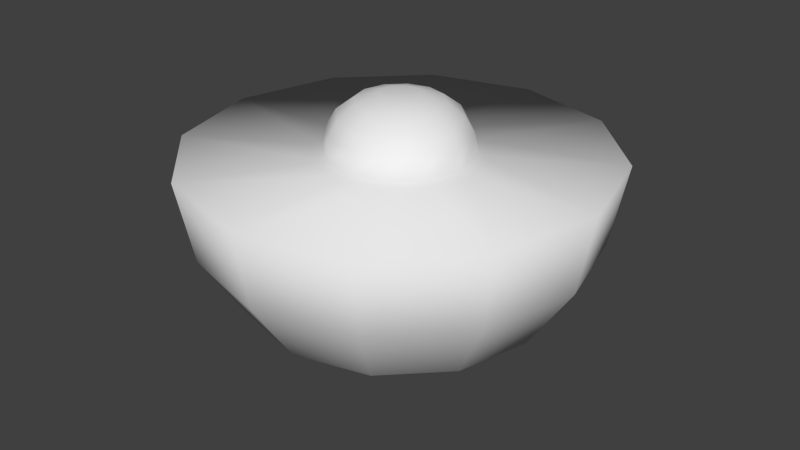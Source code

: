 # Source: Avocado.blend  (saved by Blender 2.75.0; exported with 4.5.12 LTS)
import bpy
from mathutils import Matrix  # noqa: F401  (used for matrix-valued properties, if any)

bpy.ops.wm.read_factory_settings(use_empty=True)
scene = bpy.context.scene
scene.name = 'Scene'

# ---- collections
col_collection_1 = bpy.data.collections.new('Collection 1'); scene.collection.children.link(col_collection_1)

# ---- world
world_world = bpy.data.worlds.new('World'); scene.world = world_world
world_world.color = (0.05088, 0.05088, 0.05088)
world_world.use_sun_shadow = False
world_world.sun_shadow_jitter_overblur = 0.0
world_world.cycles.sampling_method = 'MANUAL'
world_world.cycles.sample_map_resolution = 256

# ---- meshes
me_sphere = bpy.data.meshes.new('Sphere')
me_sphere.from_pydata([(-0.05794, 0.0, 0.06703), (-0.08083, 0.0, 0.0499), (-0.07, -0.04042, 0.0499), (-0.2629, 0.0, -0.1089), (-0.2012, 0.0, -0.2012), (-0.1089, 0.0, -0.2629), (-4.297e-08, 0.0, -0.2845), (-0.04042, -0.07, 0.0499), (-4.863e-08, -0.08083, 0.0499), (0.04042, -0.07, 0.0499), (-0.2464, 0.1423, -1.696e-08), (-0.2277, 0.1314, -0.1089), (-0.1742, 0.1006, -0.2012), (-0.0943, 0.05445, -0.2629), (0.07, -0.04042, 0.0499), (0.08083, 0.0, 0.0499), (0.07, 0.04042, 0.0499), (-0.1423, 0.2464, -1.696e-08), (-0.1314, 0.2277, -0.1089), (-0.1006, 0.1742, -0.2012), (-0.05445, 0.0943, -0.2629), (0.04042, 0.07, 0.0499), (-4.863e-08, 0.08083, 0.0499), (-0.04042, 0.07, 0.0499), (-4.297e-08, 0.2845, -1.696e-08), (-3.448e-08, 0.2629, -0.1089), (-4.297e-08, 0.2012, -0.2012), (-3.873e-08, 0.1089, -0.2629), (-0.07, 0.04042, 0.0499), (-0.08062, 0.04655, 0.02905), (-0.04655, 0.08062, 0.02905), (0.1423, 0.2464, -1.696e-08), (0.1314, 0.2277, -0.1089), (0.1006, 0.1742, -0.2012), (0.05445, 0.0943, -0.2629), (-4.829e-08, 0.0931, 0.02905), (0.04655, 0.08062, 0.02905), (0.08062, 0.04655, 0.02905), (0.0931, 0.0, 0.02905), (0.2464, 0.1423, -1.696e-08), (0.2277, 0.1314, -0.1089), (0.1742, 0.1006, -0.2012), (0.0943, 0.05445, -0.2629), (0.08062, -0.04655, 0.02905), (0.04655, -0.08062, 0.02905), (-4.829e-08, -0.0931, 0.02905), (0.2845, 0.0, -1.696e-08), (0.2629, -2.544e-08, -0.1089), (0.2012, 0.0, -0.2012), (0.1089, -4.24e-09, -0.2629), (-0.04655, -0.08062, 0.02905), (-0.08062, -0.04655, 0.02905), (-0.0931, 0.0, 0.02905), (0.2464, -0.1423, -1.696e-08), (0.2277, -0.1314, -0.1089), (0.1742, -0.1006, -0.2012), (0.0943, -0.05445, -0.2629), (-0.09881, 0.0, -1.696e-08), (-0.08557, -0.0494, -1.696e-08), (-0.0494, -0.08557, -1.696e-08), (0.1423, -0.2464, -1.696e-08), (0.1314, -0.2277, -0.1089), (0.1006, -0.1742, -0.2012), (0.05445, -0.0943, -0.2629), (-4.813e-08, -0.09881, -1.696e-08), (0.0494, -0.08557, -1.696e-08), (0.08557, -0.0494, -1.696e-08), (-4.297e-08, -0.2845, -1.696e-08), (-7.689e-08, -0.2629, -0.1089), (-4.297e-08, -0.2012, -0.2012), (-4.297e-08, -0.1089, -0.2629), (0.09881, 0.0, -1.696e-08), (0.08557, 0.0494, -1.696e-08), (0.0494, 0.08557, -1.696e-08), (-0.1423, -0.2464, -1.696e-08), (-0.1314, -0.2277, -0.1089), (-0.1006, -0.1742, -0.2012), (-0.05445, -0.0943, -0.2629), (-4.813e-08, 0.09881, -1.696e-08), (-0.0494, 0.08557, -1.696e-08), (-0.08557, 0.0494, -1.696e-08), (-0.2464, -0.1423, -1.696e-08), (-0.2277, -0.1314, -0.1089), (-0.1742, -0.1006, -0.2012), (-0.0943, -0.05445, -0.2629), (-0.2845, 0.0, -1.696e-08), (-0.05018, -0.02897, 0.06703), (-0.02897, -0.05018, 0.06703), (-4.927e-08, -0.05794, 0.06703), (0.02897, -0.05018, 0.06703), (0.05018, -0.02897, 0.06703), (0.05794, 0.0, 0.06703), (0.05018, 0.02897, 0.06703), (0.02897, 0.05018, 0.06703), (-4.927e-08, 0.05794, 0.06703), (-0.02897, 0.05018, 0.06703), (-0.05018, 0.02897, 0.06703), (-0.02798, 0.0, 0.07522), (-0.02423, -0.01399, 0.07522), (-0.01399, -0.02423, 0.07522), (-5.004e-08, -0.02798, 0.07522), (0.01399, -0.02423, 0.07522), (0.02423, -0.01399, 0.07522), (0.02798, 0.0, 0.07522), (0.02423, 0.01399, 0.07522), (0.01399, 0.02423, 0.07522), (-5.004e-08, 0.02798, 0.07522), (-0.01399, 0.02423, 0.07522), (-0.02423, 0.01399, 0.07522)], [], [(5, 4, 12, 13), (7, 8, 88, 87), (4, 3, 11, 12), (14, 15, 91, 90), (16, 21, 93, 92), (13, 12, 19, 20), (2, 7, 87, 86), (12, 11, 18, 19), (1, 2, 86, 0), (11, 10, 17, 18), (15, 16, 92, 91), (20, 19, 26, 27), (23, 28, 96, 95), (19, 18, 25, 26), (28, 1, 0, 96), (18, 17, 24, 25), (9, 14, 90, 89), (27, 26, 33, 34), (22, 23, 95, 94), (26, 25, 32, 33), (88, 89, 101, 100), (25, 24, 31, 32), (45, 44, 9, 8), (34, 33, 41, 42), (35, 30, 23, 22), (33, 32, 40, 41), (29, 52, 1, 28), (32, 31, 39, 40), (43, 38, 15, 14), (42, 41, 48, 49), (52, 51, 2, 1), (41, 40, 47, 48), (38, 37, 16, 15), (40, 39, 46, 47), (51, 50, 7, 2), (49, 48, 55, 56), (37, 36, 21, 16), (48, 47, 54, 55), (44, 43, 14, 9), (47, 46, 53, 54), (50, 45, 8, 7), (56, 55, 62, 63), (30, 29, 28, 23), (55, 54, 61, 62), (8, 9, 89, 88), (54, 53, 60, 61), (59, 64, 45, 50), (63, 62, 69, 70), (66, 71, 38, 43), (62, 61, 68, 69), (73, 78, 35, 36), (61, 60, 67, 68), (80, 57, 52, 29), (70, 69, 76, 77), (79, 80, 29, 30), (69, 68, 75, 76), (65, 66, 43, 44), (68, 67, 74, 75), (72, 73, 36, 37), (77, 76, 83, 84), (58, 59, 50, 51), (76, 75, 82, 83), (78, 79, 30, 35), (75, 74, 81, 82), (3, 85, 10, 11), (6, 5, 13), (64, 65, 44, 45), (71, 72, 37, 38), (6, 13, 20), (36, 35, 22, 21), (6, 20, 27), (39, 31, 73, 72), (6, 27, 34), (31, 24, 78, 73), (6, 34, 42), (81, 74, 59, 58), (6, 42, 49), (24, 17, 79, 78), (6, 49, 56), (85, 81, 58, 57), (6, 56, 63), (10, 85, 57, 80), (6, 63, 70), (74, 67, 64, 59), (6, 70, 77), (17, 10, 80, 79), (6, 77, 84), (67, 60, 65, 64), (60, 53, 66, 65), (84, 83, 4, 5), (53, 46, 71, 66), (83, 82, 3, 4), (57, 58, 51, 52), (82, 81, 85, 3), (6, 84, 5), (46, 39, 72, 71), (21, 22, 94, 93), (106, 107, 108, 97, 98, 99, 100, 101, 102, 103, 104, 105), (96, 0, 97, 108), (87, 88, 100, 99), (93, 94, 106, 105), (86, 87, 99, 98), (92, 93, 105, 104), (95, 96, 108, 107), (0, 86, 98, 97), (90, 91, 103, 102), (91, 92, 104, 103), (94, 95, 107, 106), (89, 90, 102, 101)])
me_sphere.polygons.foreach_set('use_smooth', [True] * 109)
_uv = me_sphere.uv_layers.new(name='UVMap')
_uv.uv.foreach_set('vector', [0.8906, 0.5156, 0.8906, 0.6094, 0.8906, 0.6094, 0.8906, 0.5156, 0.8906, 0.8125, 0.8906, 0.8125, 0.8906, 0.9844, 0.8906, 0.9844, 0.8906, 0.6094, 0.8906, 0.7812, 0.8906, 0.7812, 0.8906, 0.6094, 0.8906, 0.8125, 0.8906, 0.8125, 0.8906, 0.9844, 0.8906, 0.9844, 0.8906, 0.8125, 0.8906, 0.8125, 0.8906, 0.9844, 0.8906, 0.9844, 0.8906, 0.5156, 0.8906, 0.6094, 0.8906, 0.6094, 0.8906, 0.5156, 0.8906, 0.8125, 0.8906, 0.8125, 0.8906, 0.9844, 0.8906, 0.9844, 0.8906, 0.6094, 0.8906, 0.7812, 0.8906, 0.7812, 0.8906, 0.6094, 0.8906, 0.8125, 0.8906, 0.8125, 0.8906, 0.9844, 0.8906, 0.9844, 0.8906, 0.7812, 0.8906, 0.9688, 0.8906, 0.9688, 0.8906, 0.7812, 0.8906, 0.8125, 0.8906, 0.8125, 0.8906, 0.9844, 0.8906, 0.9844, 0.8906, 0.5156, 0.8906, 0.6094, 0.8906, 0.6094, 0.8906, 0.5156, 0.8906, 0.8125, 0.8906, 0.8125, 0.8906, 0.9844, 0.8906, 0.9844, 0.8906, 0.6094, 0.8906, 0.7812, 0.8906, 0.7812, 0.8906, 0.6094, 0.8906, 0.8125, 0.8906, 0.8125, 0.8906, 0.9844, 0.8906, 0.9844, 0.8906, 0.7812, 0.8906, 0.9688, 0.8906, 0.9688, 0.8906, 0.7812, 0.8906, 0.8125, 0.8906, 0.8125, 0.8906, 0.9844, 0.8906, 0.9844, 0.8906, 0.5156, 0.8906, 0.6094, 0.8906, 0.6094, 0.8906, 0.5156, 0.8906, 0.8125, 0.8906, 0.8125, 0.8906, 0.9844, 0.8906, 0.9844, 0.8906, 0.6094, 0.8906, 0.7812, 0.8906, 0.7812, 0.8906, 0.6094, 0.8906, 0.9844, 0.8906, 0.9844, 0.8906, 0.9844, 0.8906, 0.9844, 0.8906, 0.7812, 0.8906, 0.9688, 0.8906, 0.9688, 0.8906, 0.7812, 0.8906, 0.625, 0.8906, 0.625, 0.8906, 0.8125, 0.8906, 0.8125, 0.8906, 0.5156, 0.8906, 0.6094, 0.8906, 0.6094, 0.8906, 0.5156, 0.8906, 0.625, 0.8906, 0.625, 0.8906, 0.8125, 0.8906, 0.8125, 0.8906, 0.6094, 0.8906, 0.7812, 0.8906, 0.7812, 0.8906, 0.6094, 0.8906, 0.625, 0.8906, 0.625, 0.8906, 0.8125, 0.8906, 0.8125, 0.8906, 0.7812, 0.8906, 0.9688, 0.8906, 0.9688, 0.8906, 0.7812, 0.8906, 0.625, 0.8906, 0.625, 0.8906, 0.8125, 0.8906, 0.8125, 0.8906, 0.5156, 0.8906, 0.6094, 0.8906, 0.6094, 0.8906, 0.5156, 0.8906, 0.625, 0.8906, 0.625, 0.8906, 0.8125, 0.8906, 0.8125, 0.8906, 0.6094, 0.8906, 0.7812, 0.8906, 0.7812, 0.8906, 0.6094, 0.8906, 0.625, 0.8906, 0.625, 0.8906, 0.8125, 0.8906, 0.8125, 0.8906, 0.7812, 0.8906, 0.9688, 0.8906, 0.9688, 0.8906, 0.7812, 0.8906, 0.625, 0.8906, 0.625, 0.8906, 0.8125, 0.8906, 0.8125, 0.8906, 0.5156, 0.8906, 0.6094, 0.8906, 0.6094, 0.8906, 0.5156, 0.8906, 0.625, 0.8906, 0.625, 0.8906, 0.8125, 0.8906, 0.8125, 0.8906, 0.6094, 0.8906, 0.7812, 0.8906, 0.7812, 0.8906, 0.6094, 0.8906, 0.625, 0.8906, 0.625, 0.8906, 0.8125, 0.8906, 0.8125, 0.8906, 0.7812, 0.8906, 0.9688, 0.8906, 0.9688, 0.8906, 0.7812, 0.8906, 0.625, 0.8906, 0.625, 0.8906, 0.8125, 0.8906, 0.8125, 0.8906, 0.5156, 0.8906, 0.6094, 0.8906, 0.6094, 0.8906, 0.5156, 0.8906, 0.625, 0.8906, 0.625, 0.8906, 0.8125, 0.8906, 0.8125, 0.8906, 0.6094, 0.8906, 0.7812, 0.8906, 0.7812, 0.8906, 0.6094, 0.8906, 0.8125, 0.8906, 0.8125, 0.8906, 0.9844, 0.8906, 0.9844, 0.8906, 0.7812, 0.8906, 0.9688, 0.8906, 0.9688, 0.8906, 0.7812, 0.8906, 0.4531, 0.8906, 0.4531, 0.8906, 0.625, 0.8906, 0.625, 0.8906, 0.5156, 0.8906, 0.6094, 0.8906, 0.6094, 0.8906, 0.5156, 0.8906, 0.4531, 0.8906, 0.4531, 0.8906, 0.625, 0.8906, 0.625, 0.8906, 0.6094, 0.8906, 0.7812, 0.8906, 0.7812, 0.8906, 0.6094, 0.8906, 0.4531, 0.8906, 0.4531, 0.8906, 0.625, 0.8906, 0.625, 0.8906, 0.7812, 0.8906, 0.9688, 0.8906, 0.9688, 0.8906, 0.7812, 0.8906, 0.4531, 0.8906, 0.4531, 0.8906, 0.625, 0.8906, 0.625, 0.8906, 0.5156, 0.8906, 0.6094, 0.8906, 0.6094, 0.8906, 0.5156, 0.8906, 0.4531, 0.8906, 0.4531, 0.8906, 0.625, 0.8906, 0.625, 0.8906, 0.6094, 0.8906, 0.7812, 0.8906, 0.7812, 0.8906, 0.6094, 0.8906, 0.4531, 0.8906, 0.4531, 0.8906, 0.625, 0.8906, 0.625, 0.8906, 0.7812, 0.8906, 0.9688, 0.8906, 0.9688, 0.8906, 0.7812, 0.8906, 0.4531, 0.8906, 0.4531, 0.8906, 0.625, 0.8906, 0.625, 0.8906, 0.5156, 0.8906, 0.6094, 0.8906, 0.6094, 0.8906, 0.5156, 0.8906, 0.4531, 0.8906, 0.4531, 0.8906, 0.625, 0.8906, 0.625, 0.8906, 0.6094, 0.8906, 0.7812, 0.8906, 0.7812, 0.8906, 0.6094, 0.8906, 0.4531, 0.8906, 0.4531, 0.8906, 0.625, 0.8906, 0.625, 0.8906, 0.7812, 0.8906, 0.9688, 0.8906, 0.9688, 0.8906, 0.7812, 0.8906, 0.7812, 0.8906, 0.9688, 0.8906, 0.9688, 0.8906, 0.7812, 0.8906, 0.4688, 0.8906, 0.5156, 0.8906, 0.5156, 0.8906, 0.4531, 0.8906, 0.4531, 0.8906, 0.625, 0.8906, 0.625, 0.8906, 0.4531, 0.8906, 0.4531, 0.8906, 0.625, 0.8906, 0.625, 0.8906, 0.4688, 0.8906, 0.5156, 0.8906, 0.5156, 0.8906, 0.625, 0.8906, 0.625, 0.8906, 0.8125, 0.8906, 0.8125, 0.8906, 0.4688, 0.8906, 0.5156, 0.8906, 0.5156, 0.9219, 0.8281, 0.9219, 0.8281, 0.9219, 0.9844, 0.9219, 0.9844, 0.8906, 0.4688, 0.8906, 0.5156, 0.8906, 0.5156, 0.9219, 0.8281, 0.9219, 0.8281, 0.9219, 0.9844, 0.9219, 0.9844, 0.8906, 0.4688, 0.8906, 0.5156, 0.8906, 0.5156, 0.9219, 0.8281, 0.9219, 0.8281, 0.9219, 0.9844, 0.9219, 0.9844, 0.8906, 0.4688, 0.8906, 0.5156, 0.8906, 0.5156, 0.9219, 0.8281, 0.9219, 0.8281, 0.9219, 0.9844, 0.9219, 0.9844, 0.8906, 0.4688, 0.8906, 0.5156, 0.8906, 0.5156, 0.9219, 0.8281, 0.9219, 0.8281, 0.9219, 0.9844, 0.9219, 0.9844, 0.8906, 0.4688, 0.8906, 0.5156, 0.8906, 0.5156, 0.9219, 0.8281, 0.9219, 0.8281, 0.9219, 0.9844, 0.9219, 0.9844, 0.8906, 0.4688, 0.8906, 0.5156, 0.8906, 0.5156, 0.9219, 0.8281, 0.9219, 0.8281, 0.9219, 0.9844, 0.9219, 0.9844, 0.8906, 0.4688, 0.8906, 0.5156, 0.8906, 0.5156, 0.9219, 0.8281, 0.9219, 0.8281, 0.9219, 0.9844, 0.9219, 0.9844, 0.8906, 0.4688, 0.8906, 0.5156, 0.8906, 0.5156, 0.9219, 0.8281, 0.9219, 0.8281, 0.9219, 0.9844, 0.9219, 0.9844, 0.9219, 0.8281, 0.9219, 0.8281, 0.9219, 0.9844, 0.9219, 0.9844, 0.8906, 0.5156, 0.8906, 0.6094, 0.8906, 0.6094, 0.8906, 0.5156, 0.9219, 0.8281, 0.9219, 0.8281, 0.9219, 0.9844, 0.9219, 0.9844, 0.8906, 0.6094, 0.8906, 0.7812, 0.8906, 0.7812, 0.8906, 0.6094, 0.8906, 0.4531, 0.8906, 0.4531, 0.8906, 0.625, 0.8906, 0.625, 0.8906, 0.7812, 0.8906, 0.9688, 0.8906, 0.9688, 0.8906, 0.7812, 0.8906, 0.4688, 0.8906, 0.5156, 0.8906, 0.5156, 0.9219, 0.8281, 0.9219, 0.8281, 0.9219, 0.9844, 0.9219, 0.9844, 0.8906, 0.8125, 0.8906, 0.8125, 0.8906, 0.9844, 0.8906, 0.9844, 0.8906, 0.9844, 0.8906, 0.9844, 0.8906, 0.9844, 0.8906, 0.9844, 0.8906, 0.9844, 0.8906, 0.9844, 0.8906, 0.9844, 0.8906, 0.9844, 0.8906, 0.9844, 0.8906, 0.9844, 0.8906, 0.9844, 0.8906, 0.9844, 0.8906, 0.9844, 0.8906, 0.9844, 0.8906, 0.9844, 0.8906, 0.9844, 0.8906, 0.9844, 0.8906, 0.9844, 0.8906, 0.9844, 0.8906, 0.9844, 0.8906, 0.9844, 0.8906, 0.9844, 0.8906, 0.9844, 0.8906, 0.9844, 0.8906, 0.9844, 0.8906, 0.9844, 0.8906, 0.9844, 0.8906, 0.9844, 0.8906, 0.9844, 0.8906, 0.9844, 0.8906, 0.9844, 0.8906, 0.9844, 0.8906, 0.9844, 0.8906, 0.9844, 0.8906, 0.9844, 0.8906, 0.9844, 0.8906, 0.9844, 0.8906, 0.9844, 0.8906, 0.9844, 0.8906, 0.9844, 0.8906, 0.9844, 0.8906, 0.9844, 0.8906, 0.9844, 0.8906, 0.9844, 0.8906, 0.9844, 0.8906, 0.9844, 0.8906, 0.9844, 0.8906, 0.9844, 0.8906, 0.9844, 0.8906, 0.9844, 0.8906, 0.9844, 0.8906, 0.9844, 0.8906, 0.9844, 0.8906, 0.9844, 0.8906, 0.9844, 0.8906, 0.9844])
me_sphere.use_remesh_preserve_volume = False
me_sphere.use_remesh_preserve_attributes = False
me_sphere.use_mirror_vertex_groups = False
me_sphere.update()

# ---- objects
ob_sphere = bpy.data.objects.new('Sphere', me_sphere)

# ---- transforms, parenting, visibility, modifiers, constraints
ob_sphere.location = (0.0, 0.0, 0.0)
ob_sphere.lineart.crease_threshold = 0.0

# ---- collection membership
col_collection_1.objects.link(ob_sphere)

# ---- scene / render settings (as saved in the file)
scene.frame_start = 1; scene.frame_end = 250; scene.frame_set(1)
scene.render.engine = 'BLENDER_EEVEE_NEXT'
scene.render.image_settings.color_mode = 'RGB'
scene.render.image_settings.compression = 90
scene.render.resolution_percentage = 50
scene.render.dither_intensity = 0.0
scene.cycles.use_denoising = False
scene.cycles.samples = 10
scene.cycles.sampling_pattern = 'TABULATED_SOBOL'
scene.cycles.light_sampling_threshold = 0.0
scene.cycles.use_adaptive_sampling = False
scene.cycles.use_light_tree = False
scene.cycles.blur_glossy = 0.0
scene.cycles.volume_bounces = 1
scene.cycles.pixel_filter_type = 'GAUSSIAN'
scene.cycles.sample_clamp_indirect = 0.0
scene.view_settings.view_transform = 'Standard'
bpy.context.view_layer.update()

# ---- added for rendering (the .blend has no active camera and no usable light): camera, sun
cam_auto = bpy.data.cameras.new('AutoCamera')
cam_auto.lens = 50.0
cam_auto.sensor_width = 36.0
cam_auto.clip_end = 1000.0
ob_auto_camera = bpy.data.objects.new('AutoCamera', cam_auto)
scene.collection.objects.link(ob_auto_camera)
ob_auto_camera.location = (0.815645, -0.978775, 0.547855)
ob_auto_camera.rotation_euler = (1.09748, -7.21219e-08, 0.694738)
scene.camera = ob_auto_camera
light_auto_sun = bpy.data.lights.new('AutoSun', 'SUN')
light_auto_sun.energy = 3.0
light_auto_sun.angle = 0.0523599
ob_auto_sun = bpy.data.objects.new('AutoSun', light_auto_sun)
scene.collection.objects.link(ob_auto_sun)
ob_auto_sun.rotation_euler = (0.872665, 0.174533, 0.523599)
bpy.context.view_layer.update()
